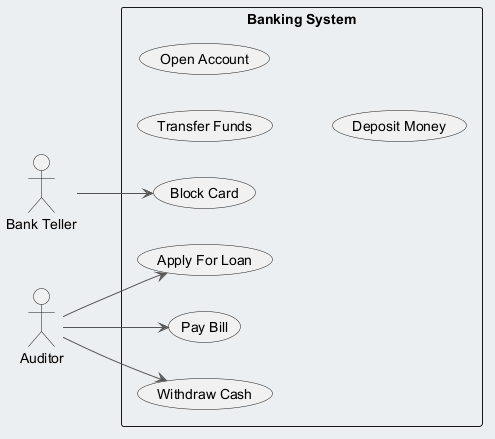

The diagram above was rendered by PlantUML. Its source (embedded in the PNG):
@startuml
skinparam backgroundColor #ECEFF1
skinparam classBackgroundColor #FFFFFF
skinparam classBorderColor #455A64
skinparam ArrowColor #555555
left to right direction
actor "Bank Teller" as BankTeller
actor "Auditor" as Auditor
rectangle "Banking System" {
  usecase "Withdraw Cash" as UC_WithdrawCash
  usecase "Transfer Funds" as UC_TransferFunds
  usecase "Apply For Loan" as UC_ApplyForLoan
  usecase "Block Card" as UC_BlockCard
  usecase "Pay Bill" as UC_PayBill
  usecase "Open Account" as UC_OpenAccount
  usecase "Deposit Money" as UC_DepositMoney
}
BankTeller --> UC_BlockCard
Auditor --> UC_PayBill
Auditor --> UC_WithdrawCash
Auditor --> UC_ApplyForLoan
@enduml